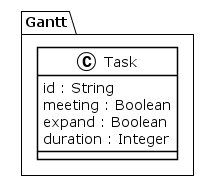

The diagram above was rendered by PlantUML. Its source (embedded in the PNG):
@startuml
!theme plain
package Gantt {
class Task {
	 id : String
	 meeting : Boolean
	 expand : Boolean
	 duration : Integer
}
}
@enduml